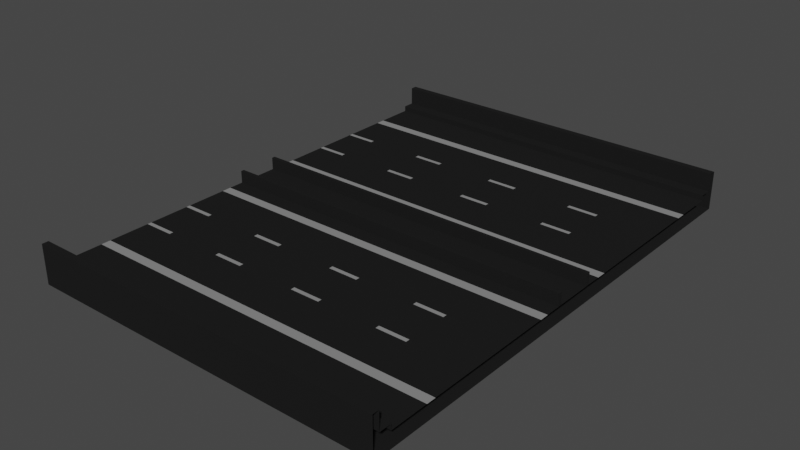 # Source: road1.blend  (saved by Blender 3.1.7; exported with 4.5.12 LTS)
import bpy
from mathutils import Matrix  # noqa: F401  (used for matrix-valued properties, if any)

bpy.ops.wm.read_factory_settings(use_empty=True)
scene = bpy.context.scene
scene.name = 'Scene'

# ---- collections
col_collection = bpy.data.collections.new('Collection'); scene.collection.children.link(col_collection)

# ---- materials (node trees are filled in below, after node groups)
mat_road = bpy.data.materials.new('Road')
mat_road.use_transparent_shadow = False
mat_road_markings = bpy.data.materials.new('Road markings')
mat_road_markings.use_transparent_shadow = False

# ---- material node trees
mat_road.use_nodes = True; mat_road.node_tree.nodes.clear()
_N = mat_road.node_tree.nodes; _L = mat_road.node_tree.links
n0 = _N.new('ShaderNodeBsdfPrincipled'); n0.name = 'Principled BSDF'; n0.location = (10, 300)
n0.distribution = 'GGX'
n0.subsurface_method = 'RANDOM_WALK_SKIN'
n0.inputs[0].default_value = (0.01109, 0.01109, 0.01109, 1.0)
n0.inputs[2].default_value = 1.0
n0.inputs[3].default_value = 1.45
n0.inputs[13].default_value = 0.125
n0.inputs[27].default_value = (0.0, 0.0, 0.0, 1.0)
n0.inputs[28].default_value = 1.0
n1 = _N.new('ShaderNodeOutputMaterial'); n1.name = 'Material Output'; n1.location = (300, 300)
_L.new(n0.outputs[0], n1.inputs[0])
n1.is_active_output = True
mat_road_markings.use_nodes = True; mat_road_markings.node_tree.nodes.clear()
_N = mat_road_markings.node_tree.nodes; _L = mat_road_markings.node_tree.links
n0 = _N.new('ShaderNodeBsdfPrincipled'); n0.name = 'Principled BSDF'; n0.location = (10, 300)
n0.distribution = 'GGX'
n0.subsurface_method = 'RANDOM_WALK_SKIN'
n0.inputs[0].default_value = (0.2396, 0.2396, 0.2396, 1.0)
n0.inputs[2].default_value = 0.8
n0.inputs[3].default_value = 1.45
n0.inputs[13].default_value = 0.125
n0.inputs[27].default_value = (0.0, 0.0, 0.0, 1.0)
n0.inputs[28].default_value = 1.0
n1 = _N.new('ShaderNodeOutputMaterial'); n1.name = 'Material Output'; n1.location = (300, 300)
_L.new(n0.outputs[0], n1.inputs[0])
n1.is_active_output = True

# ---- world
world_world = bpy.data.worlds.new('World'); scene.world = world_world
world_world.use_nodes = True; world_world.node_tree.nodes.clear()
_N = world_world.node_tree.nodes; _L = world_world.node_tree.links
n0 = _N.new('ShaderNodeOutputWorld'); n0.name = 'World Output'; n0.location = (300, 300)
n1 = _N.new('ShaderNodeBackground'); n1.name = 'Background'; n1.location = (10, 300)
n1.inputs[0].default_value = (0.05088, 0.05088, 0.05088, 1.0)
_L.new(n1.outputs[0], n0.inputs[0])
n0.is_active_output = True
world_world.color = (0.05088, 0.05088, 0.05088)
world_world.use_sun_shadow = False
world_world.sun_shadow_jitter_overblur = 0.0

# ---- meshes
me_plane = bpy.data.meshes.new('Plane')
me_plane.from_pydata([(-1.0, -1.25, 0.0), (1.0, -1.25, 0.0), (1.0, -0.1244, 0.0), (-1.0, -0.1244, 0.0), (-1.0, 0.0, 0.0), (1.0, 0.0, 0.0), (-1.0, -0.2094, 0.0), (1.0, -0.2094, 0.0), (-1.0, -0.2617, 0.0), (1.0, -0.2617, 0.0), (-1.0, -0.4884, 0.0), (1.0, -0.4884, 0.0), (-1.0, -0.5107, 0.0), (1.0, -0.5107, 0.0), (-1.0, -0.7385, 0.0), (1.0, -0.7385, 0.0), (-1.0, -0.7608, 0.0), (1.0, -0.7608, 0.0), (-1.0, -1.25, 0.3622), (1.0, -1.25, 0.3622), (-1.0, -1.315, 0.3622), (1.0, -1.315, 0.3622), (-1.0, -1.315, 1.561), (1.0, -1.315, 1.561), (-1.0, -1.351, 1.561), (1.0, -1.351, 1.561), (-1.0, -1.351, -1.011), (1.0, -1.351, -1.011), (-1.0, 0.0, -1.011), (1.0, 0.0, -1.011), (-1.0, -0.1054, 0.0), (1.0, -0.1054, 0.0), (1.0, -0.1244, 0.8145), (-1.0, -0.1244, 0.8145), (-1.0, -0.1054, 0.8145), (1.0, -0.1054, 0.8145), (-1.0, -1.04, 0.0), (1.0, -1.04, 0.0), (1.0, -0.988, 0.0), (-1.0, -0.988, 0.0), (0.6667, -0.7385, 0.0), (1.0, -0.7385, 0.0), (0.6667, -0.7608, 0.0), (1.0, -0.7608, 0.0), (0.6667, -0.4884, 0.0), (1.0, -0.4884, 0.0), (0.6667, -0.5107, 0.0), (1.0, -0.5107, 0.0), (0.5, -0.7385, 0.0), (0.5, -0.7608, 0.0), (0.5, -0.4884, 0.0), (0.5, -0.5107, 0.0), (0.1667, -0.7385, 0.0), (0.5, -0.7385, 0.0), (0.1667, -0.7608, 0.0), (0.5, -0.7608, 0.0), (0.1667, -0.4884, 0.0), (0.5, -0.4884, 0.0), (0.1667, -0.5107, 0.0), (0.5, -0.5107, 0.0), (0.0, -0.7385, 0.0), (0.0, -0.7608, 0.0), (0.0, -0.4884, 0.0), (0.0, -0.5107, 0.0), (-0.3333, -0.7385, 0.0), (0.0, -0.7385, 0.0), (-0.3333, -0.7608, 0.0), (0.0, -0.7608, 0.0), (-0.3333, -0.4884, 0.0), (0.0, -0.4884, 0.0), (-0.3333, -0.5107, 0.0), (0.0, -0.5107, 0.0), (-0.5, -0.7385, 0.0), (-0.5, -0.7608, 0.0), (-0.5, -0.4884, 0.0), (-0.5, -0.5107, 0.0), (-0.8333, -0.7385, 0.0), (-0.5, -0.7385, 0.0), (-0.8333, -0.7608, 0.0), (-0.5, -0.7608, 0.0), (-0.8333, -0.4884, 0.0), (-0.5, -0.4884, 0.0), (-0.8333, -0.5107, 0.0), (-0.5, -0.5107, 0.0), (-1.0, -0.7385, 0.0), (-1.0, -0.7608, 0.0), (-1.0, -0.4884, 0.0), (-1.0, -0.5107, 0.0)], [], [(6, 7, 2, 3), (30, 31, 5, 4), (8, 9, 7, 6), (10, 11, 9, 8), (14, 15, 13, 12), (39, 38, 17, 16), (1, 0, 18, 19), (19, 18, 20, 21), (21, 20, 22, 23), (23, 22, 24, 25), (25, 24, 26, 27), (27, 26, 28, 29), (30, 3, 33, 34), (33, 32, 35, 34), (3, 2, 32, 33), (2, 31, 35, 32), (31, 30, 34, 35), (0, 1, 37, 36), (36, 37, 38, 39), (42, 40, 41, 43), (46, 44, 45, 47), (44, 46, 51, 50), (40, 42, 49, 48), (54, 52, 53, 55), (58, 56, 57, 59), (56, 58, 63, 62), (52, 54, 61, 60), (66, 64, 65, 67), (70, 68, 69, 71), (68, 70, 75, 74), (64, 66, 73, 72), (78, 76, 77, 79), (82, 80, 81, 83), (80, 82, 87, 86), (76, 78, 85, 84)])
me_plane.polygons.foreach_set('material_index', [0, 0, 1, 0, 0, 0, 0, 0, 0, 0, 0, 0, 0, 0, 0, 0, 0, 0, 1, 0, 0, 1, 1, 0, 0, 1, 1, 0, 0, 1, 1, 0, 0, 1, 1])
_uv = me_plane.uv_layers.new(name='UVMap')
_uv.uv.foreach_set('vector', [0.0, 0.3953, 1.0, 0.3953, 1.0, 0.4378, 0.0, 0.4378, 0.0, 0.4473, 1.0, 0.4473, 1.0, 0.5, 0.0, 0.5, 0.0, 0.3692, 1.0, 0.3692, 1.0, 0.3953, 0.0, 0.3953, 0.0, 0.2558, 1.0, 0.2558, 1.0, 0.3692, 0.0, 0.3692, 0.0, 0.131, 1.0, 0.131, 1.0, 0.2447, 0.0, 0.2447, 0.0, 0.06507, 1.0, 0.06507, 1.0, 0.1215, 0.0, 0.1215, 1.0, 0.0, 0.0, 0.0, 0.0, 0.0, 1.0, 0.0, 1.0, 0.0, 0.0, 0.0, 0.0, 0.0, 1.0, 0.0, 1.0, 0.0, 0.0, 0.0, 0.0, 0.0, 1.0, 0.0, 1.0, 0.0, 0.0, 0.0, 0.0, 0.0, 1.0, 0.0, 1.0, 0.0, 0.0, 0.0, 0.0, 0.0, 1.0, 0.0, 1.0, 0.0, 0.0, 0.0, 0.0, 0.0, 1.0, 0.0, 0.0, 0.0, 0.0, 0.0, 0.0, 0.0, 0.0, 0.0, 0.0, 0.4378, 1.0, 0.4378, 1.0, 0.4473, 0.0, 0.4473, 0.0, 0.4378, 1.0, 0.4378, 1.0, 0.4378, 0.0, 0.4378, 0.0, 0.0, 0.0, 0.0, 0.0, 0.0, 0.0, 0.0, 1.0, 0.4473, 0.0, 0.4473, 0.0, 0.4473, 1.0, 0.4473, 0.0, 0.0, 1.0, 0.0, 1.0, 0.05216, 0.0, 0.05216, 0.0, 0.05216, 1.0, 0.05216, 1.0, 0.06507, 0.0, 0.06507, 0.0, 0.1215, 0.0, 0.131, 1.0, 0.131, 1.0, 0.1215, 0.0, 0.2447, 0.0, 0.2558, 1.0, 0.2558, 1.0, 0.2447, 0.0, 0.2558, 0.0, 0.2447, 0.0, 0.2447, 0.0, 0.2558, 0.0, 0.131, 0.0, 0.1215, 0.0, 0.1215, 0.0, 0.131, 0.0, 0.1215, 0.0, 0.131, 1.0, 0.131, 1.0, 0.1215, 0.0, 0.2447, 0.0, 0.2558, 1.0, 0.2558, 1.0, 0.2447, 0.0, 0.2558, 0.0, 0.2447, 0.0, 0.2447, 0.0, 0.2558, 0.0, 0.131, 0.0, 0.1215, 0.0, 0.1215, 0.0, 0.131, 0.0, 0.1215, 0.0, 0.131, 1.0, 0.131, 1.0, 0.1215, 0.0, 0.2447, 0.0, 0.2558, 1.0, 0.2558, 1.0, 0.2447, 0.0, 0.2558, 0.0, 0.2447, 0.0, 0.2447, 0.0, 0.2558, 0.0, 0.131, 0.0, 0.1215, 0.0, 0.1215, 0.0, 0.131, 0.0, 0.1215, 0.0, 0.131, 1.0, 0.131, 1.0, 0.1215, 0.0, 0.2447, 0.0, 0.2558, 1.0, 0.2558, 1.0, 0.2447, 0.0, 0.2558, 0.0, 0.2447, 0.0, 0.2447, 0.0, 0.2558, 0.0, 0.131, 0.0, 0.1215, 0.0, 0.1215, 0.0, 0.131])
me_plane.materials.append(mat_road)
me_plane.materials.append(mat_road_markings)
me_plane.use_remesh_fix_poles = True
me_plane.use_remesh_preserve_attributes = False
me_plane.update()

# ---- objects
ob_plane = bpy.data.objects.new('Plane', me_plane)

# ---- transforms, parenting, visibility, modifiers, constraints
ob_plane.location = (0.0, 0.0, 0.0)
ob_plane.scale = (12.0, 12.0, 1.0)
_m = ob_plane.modifiers.new('Mirror', 'MIRROR')
_m.use_axis = (False, True, False)
_m.use_clip = True

# ---- collection membership
col_collection.objects.link(ob_plane)

# ---- scene / render settings (as saved in the file)
scene.frame_start = 1; scene.frame_end = 250; scene.frame_set(1)
scene.render.engine = 'BLENDER_EEVEE_NEXT'
scene.cycles.sampling_pattern = 'TABULATED_SOBOL'
scene.cycles.use_light_tree = False
scene.view_settings.view_transform = 'Filmic'
bpy.context.view_layer.update()

# ---- added for rendering (the .blend has no active camera and no usable light): camera, sun
cam_auto = bpy.data.cameras.new('AutoCamera')
cam_auto.lens = 50.0
cam_auto.sensor_width = 36.0
cam_auto.clip_end = 1000.0
ob_auto_camera = bpy.data.objects.new('AutoCamera', cam_auto)
scene.collection.objects.link(ob_auto_camera)
ob_auto_camera.location = (37.3926, -44.8711, 30.1894)
ob_auto_camera.rotation_euler = (1.09748, -7.21219e-08, 0.694738)
scene.camera = ob_auto_camera
light_auto_sun = bpy.data.lights.new('AutoSun', 'SUN')
light_auto_sun.energy = 3.0
light_auto_sun.angle = 0.0523599
ob_auto_sun = bpy.data.objects.new('AutoSun', light_auto_sun)
scene.collection.objects.link(ob_auto_sun)
ob_auto_sun.rotation_euler = (0.872665, 0.174533, 0.523599)
bpy.context.view_layer.update()
